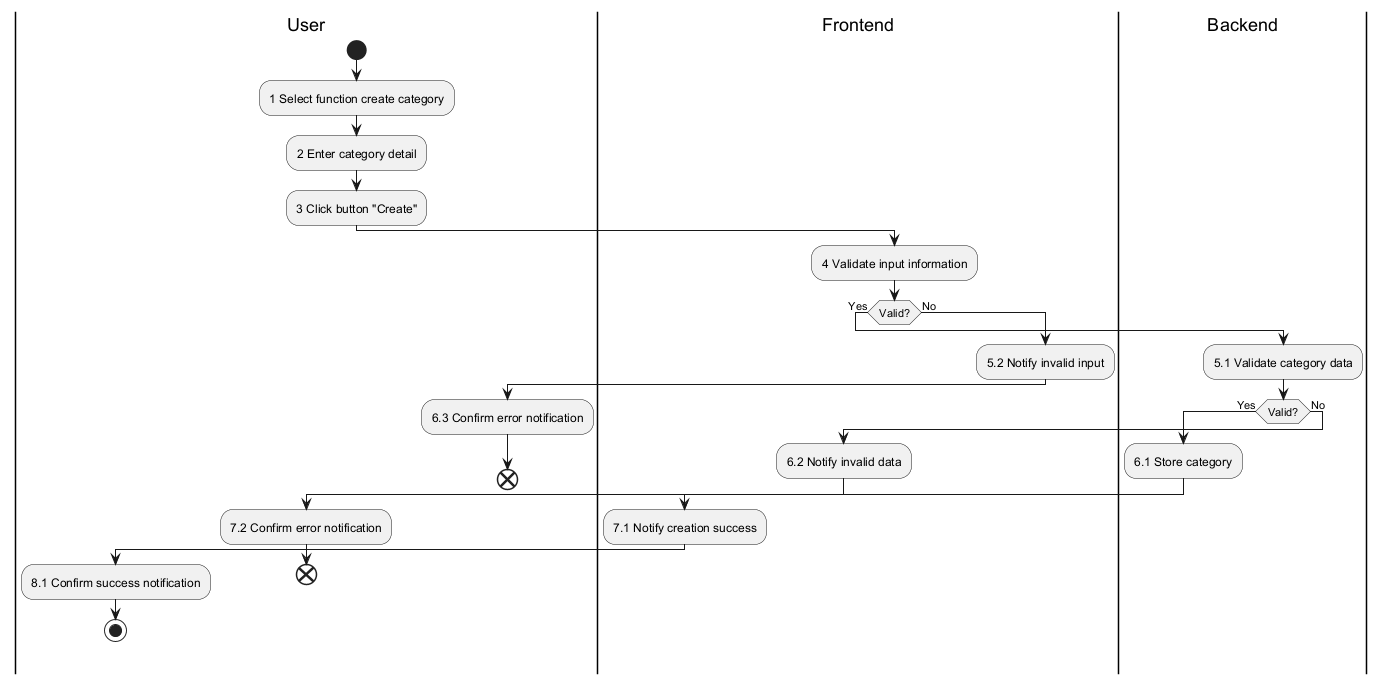

The diagram above was rendered by PlantUML. Its source (embedded in the PNG):
@startuml
|User|
|Frontend|
|Backend|

|User|
start
:1 Select function create category;
:2 Enter category detail;
:3 Click button "Create";
|Frontend|
:4 Validate input information;
if (Valid?) then (Yes)
  |Backend|
  :5.1 Validate category data;
  if (Valid?) then (Yes)
    :6.1 Store category;
    |Frontend|
    :7.1 Notify creation success;
    |User|
    :8.1 Confirm success notification;
    stop
  else (No)
    |Frontend|
    :6.2 Notify invalid data;
    |User|
    :7.2 Confirm error notification;
    end
  endif
else (No)
  |Frontend|
  :5.2 Notify invalid input;
  |User|
  :6.3 Confirm error notification;
  end
endif
@enduml